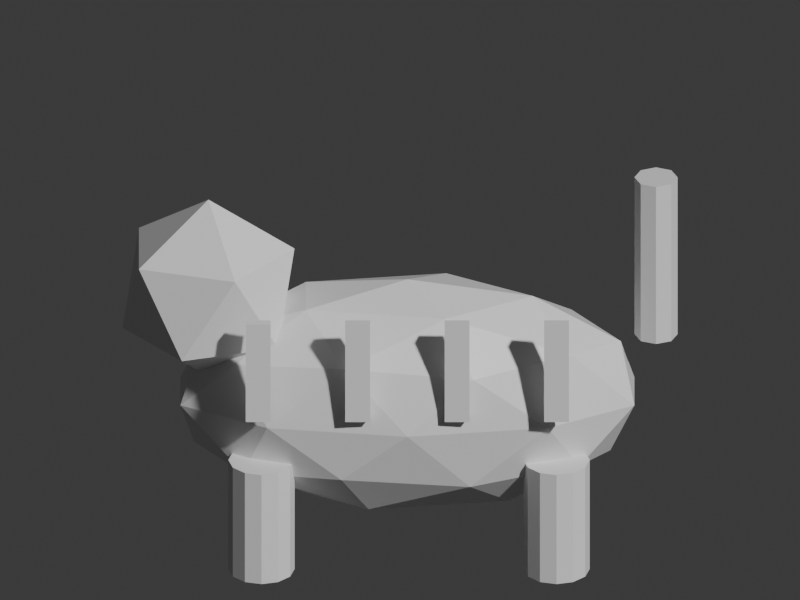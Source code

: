 # Source: folk_hariko_tora.blend  (saved by Blender 5.2.45; exported with 4.5.12 LTS)
import bpy
from mathutils import Matrix  # noqa: F401  (used for matrix-valued properties, if any)

bpy.ops.wm.read_factory_settings(use_empty=True)
scene = bpy.context.scene
scene.name = 'Scene'

# ---- collections
col_collection = bpy.data.collections.new('Collection'); scene.collection.children.link(col_collection)

# ---- materials (node trees are filled in below, after node groups)
mat_orange = bpy.data.materials.new('orange')
mat_orange.diffuse_color = (0.91, 0.47, 0.16, 1.0)
mat_black = bpy.data.materials.new('black')
mat_black.diffuse_color = (0.12, 0.13, 0.15, 1.0)

# ---- material node trees
mat_orange.use_nodes = True; mat_orange.node_tree.nodes.clear()
_N = mat_orange.node_tree.nodes; _L = mat_orange.node_tree.links
n0 = _N.new('ShaderNodeBsdfPrincipled'); n0.name = 'Principled BSDF'; n0.location = (-200, 100)
n0.inputs[10].default_value = 0.005
n1 = _N.new('ShaderNodeOutputMaterial'); n1.name = 'Material Output'; n1.location = (200, 100)
_L.new(n0.outputs[0], n1.inputs[0])
n1.is_active_output = True
mat_black.use_nodes = True; mat_black.node_tree.nodes.clear()
_N = mat_black.node_tree.nodes; _L = mat_black.node_tree.links
n0 = _N.new('ShaderNodeBsdfPrincipled'); n0.name = 'Principled BSDF'; n0.location = (-200, 100)
n0.inputs[10].default_value = 0.005
n1 = _N.new('ShaderNodeOutputMaterial'); n1.name = 'Material Output'; n1.location = (200, 100)
_L.new(n0.outputs[0], n1.inputs[0])
n1.is_active_output = True

# ---- world
world_world = bpy.data.worlds.new('World'); scene.world = world_world
world_world.use_nodes = True; world_world.node_tree.nodes.clear()
_N = world_world.node_tree.nodes; _L = world_world.node_tree.links
n0 = _N.new('ShaderNodeOutputWorld'); n0.name = 'World Output'; n0.location = (200, 100)
n1 = _N.new('ShaderNodeBackground'); n1.name = 'Background'; n1.location = (-200, 100)
n1.inputs[0].default_value = (0.05088, 0.05088, 0.05088, 1.0)
_L.new(n1.outputs[0], n0.inputs[0])
n0.is_active_output = True
world_world.color = (0.05088, 0.05088, 0.05088)
world_world.sun_shadow_jitter_overblur = 0.0

# ---- cameras
cam_camera = bpy.data.cameras.new('Camera')
cam_camera.type = 'ORTHO'
cam_camera.ortho_scale = 2.45

# ---- meshes
me_icosphere = bpy.data.meshes.new('Icosphere')
me_icosphere.from_pydata([(0.0, 0.0, -1.0), (0.7236, -0.5257, -0.4472), (-0.2764, -0.8506, -0.4472), (-0.8944, 0.0, -0.4472), (-0.2764, 0.8506, -0.4472), (0.7236, 0.5257, -0.4472), (0.2764, -0.8506, 0.4472), (-0.7236, -0.5257, 0.4472), (-0.7236, 0.5257, 0.4472), (0.2764, 0.8506, 0.4472), (0.8944, 0.0, 0.4472), (0.0, 0.0, 1.0), (-0.1625, -0.5, -0.8507), (0.4253, -0.309, -0.8507), (0.2629, -0.809, -0.5257), (0.8506, 0.0, -0.5257), (0.4253, 0.309, -0.8507), (-0.5257, 0.0, -0.8507), (-0.6882, -0.5, -0.5257), (-0.1625, 0.5, -0.8507), (-0.6882, 0.5, -0.5257), (0.2629, 0.809, -0.5257), (0.9511, -0.309, 0.0), (0.9511, 0.309, 0.0), (0.0, -1.0, 0.0), (0.5878, -0.809, 0.0), (-0.9511, -0.309, 0.0), (-0.5878, -0.809, 0.0), (-0.5878, 0.809, 0.0), (-0.9511, 0.309, 0.0), (0.5878, 0.809, 0.0), (0.0, 1.0, 0.0), (0.6882, -0.5, 0.5257), (-0.2629, -0.809, 0.5257), (-0.8506, 0.0, 0.5257), (-0.2629, 0.809, 0.5257), (0.6882, 0.5, 0.5257), (0.1625, -0.5, 0.8507), (0.5257, 0.0, 0.8507), (-0.4253, -0.309, 0.8507), (-0.4253, 0.309, 0.8507), (0.1625, 0.5, 0.8507)], [], [(0, 13, 12), (1, 13, 15), (0, 12, 17), (0, 17, 19), (0, 19, 16), (1, 15, 22), (2, 14, 24), (3, 18, 26), (4, 20, 28), (5, 21, 30), (1, 22, 25), (2, 24, 27), (3, 26, 29), (4, 28, 31), (5, 30, 23), (6, 32, 37), (7, 33, 39), (8, 34, 40), (9, 35, 41), (10, 36, 38), (38, 41, 11), (38, 36, 41), (36, 9, 41), (41, 40, 11), (41, 35, 40), (35, 8, 40), (40, 39, 11), (40, 34, 39), (34, 7, 39), (39, 37, 11), (39, 33, 37), (33, 6, 37), (37, 38, 11), (37, 32, 38), (32, 10, 38), (23, 36, 10), (23, 30, 36), (30, 9, 36), (31, 35, 9), (31, 28, 35), (28, 8, 35), (29, 34, 8), (29, 26, 34), (26, 7, 34), (27, 33, 7), (27, 24, 33), (24, 6, 33), (25, 32, 6), (25, 22, 32), (22, 10, 32), (30, 31, 9), (30, 21, 31), (21, 4, 31), (28, 29, 8), (28, 20, 29), (20, 3, 29), (26, 27, 7), (26, 18, 27), (18, 2, 27), (24, 25, 6), (24, 14, 25), (14, 1, 25), (22, 23, 10), (22, 15, 23), (15, 5, 23), (16, 21, 5), (16, 19, 21), (19, 4, 21), (19, 20, 4), (19, 17, 20), (17, 3, 20), (17, 18, 3), (17, 12, 18), (12, 2, 18), (15, 16, 5), (15, 13, 16), (13, 0, 16), (12, 14, 2), (12, 13, 14), (13, 1, 14)])
_uv = me_icosphere.uv_layers.new(name='UVMap')
_uv.uv.foreach_set('vector', [0.1818, 0.0, 0.2273, 0.07873, 0.1364, 0.07873, 0.2727, 0.1575, 0.3182, 0.07873, 0.3636, 0.1575, 0.9091, 0.0, 0.9545, 0.07873, 0.8636, 0.07873, 0.7273, 0.0, 0.7727, 0.07873, 0.6818, 0.07873, 0.5455, 0.0, 0.5909, 0.07873, 0.5, 0.07873, 0.2727, 0.1575, 0.3636, 0.1575, 0.3182, 0.2362, 0.09091, 0.1575, 0.1818, 0.1575, 0.1364, 0.2362, 0.8182, 0.1575, 0.9091, 0.1575, 0.8636, 0.2362, 0.6364, 0.1575, 0.7273, 0.1575, 0.6818, 0.2362, 0.4545, 0.1575, 0.5455, 0.1575, 0.5, 0.2362, 0.2727, 0.1575, 0.3182, 0.2362, 0.2273, 0.2362, 0.09091, 0.1575, 0.1364, 0.2362, 0.04546, 0.2362, 0.8182, 0.1575, 0.8636, 0.2362, 0.7727, 0.2362, 0.6364, 0.1575, 0.6818, 0.2362, 0.5909, 0.2362, 0.4545, 0.1575, 0.5, 0.2362, 0.4091, 0.2362, 0.1818, 0.3149, 0.2727, 0.3149, 0.2273, 0.3937, 0.0, 0.3149, 0.09091, 0.3149, 0.04546, 0.3937, 0.7273, 0.3149, 0.8182, 0.3149, 0.7727, 0.3937, 0.5455, 0.3149, 0.6364, 0.3149, 0.5909, 0.3937, 0.3636, 0.3149, 0.4545, 0.3149, 0.4091, 0.3937, 0.4091, 0.3937, 0.5, 0.3937, 0.4545, 0.4724, 0.4091, 0.3937, 0.4545, 0.3149, 0.5, 0.3937, 0.4545, 0.3149, 0.5455, 0.3149, 0.5, 0.3937, 0.5909, 0.3937, 0.6818, 0.3937, 0.6364, 0.4724, 0.5909, 0.3937, 0.6364, 0.3149, 0.6818, 0.3937, 0.6364, 0.3149, 0.7273, 0.3149, 0.6818, 0.3937, 0.7727, 0.3937, 0.8636, 0.3937, 0.8182, 0.4724, 0.7727, 0.3937, 0.8182, 0.3149, 0.8636, 0.3937, 0.8182, 0.3149, 0.9091, 0.3149, 0.8636, 0.3937, 0.04546, 0.3937, 0.1364, 0.3937, 0.09091, 0.4724, 0.04546, 0.3937, 0.09091, 0.3149, 0.1364, 0.3937, 0.09091, 0.3149, 0.1818, 0.3149, 0.1364, 0.3937, 0.2273, 0.3937, 0.3182, 0.3937, 0.2727, 0.4724, 0.2273, 0.3937, 0.2727, 0.3149, 0.3182, 0.3937, 0.2727, 0.3149, 0.3636, 0.3149, 0.3182, 0.3937, 0.4091, 0.2362, 0.4545, 0.3149, 0.3636, 0.3149, 0.4091, 0.2362, 0.5, 0.2362, 0.4545, 0.3149, 0.5, 0.2362, 0.5455, 0.3149, 0.4545, 0.3149, 0.5909, 0.2362, 0.6364, 0.3149, 0.5455, 0.3149, 0.5909, 0.2362, 0.6818, 0.2362, 0.6364, 0.3149, 0.6818, 0.2362, 0.7273, 0.3149, 0.6364, 0.3149, 0.7727, 0.2362, 0.8182, 0.3149, 0.7273, 0.3149, 0.7727, 0.2362, 0.8636, 0.2362, 0.8182, 0.3149, 0.8636, 0.2362, 0.9091, 0.3149, 0.8182, 0.3149, 0.04546, 0.2362, 0.09091, 0.3149, 0.0, 0.3149, 0.04546, 0.2362, 0.1364, 0.2362, 0.09091, 0.3149, 0.1364, 0.2362, 0.1818, 0.3149, 0.09091, 0.3149, 0.2273, 0.2362, 0.2727, 0.3149, 0.1818, 0.3149, 0.2273, 0.2362, 0.3182, 0.2362, 0.2727, 0.3149, 0.3182, 0.2362, 0.3636, 0.3149, 0.2727, 0.3149, 0.5, 0.2362, 0.5909, 0.2362, 0.5455, 0.3149, 0.5, 0.2362, 0.5455, 0.1575, 0.5909, 0.2362, 0.5455, 0.1575, 0.6364, 0.1575, 0.5909, 0.2362, 0.6818, 0.2362, 0.7727, 0.2362, 0.7273, 0.3149, 0.6818, 0.2362, 0.7273, 0.1575, 0.7727, 0.2362, 0.7273, 0.1575, 0.8182, 0.1575, 0.7727, 0.2362, 0.8636, 0.2362, 0.9545, 0.2362, 0.9091, 0.3149, 0.8636, 0.2362, 0.9091, 0.1575, 0.9545, 0.2362, 0.9091, 0.1575, 1.0, 0.1575, 0.9545, 0.2362, 0.1364, 0.2362, 0.2273, 0.2362, 0.1818, 0.3149, 0.1364, 0.2362, 0.1818, 0.1575, 0.2273, 0.2362, 0.1818, 0.1575, 0.2727, 0.1575, 0.2273, 0.2362, 0.3182, 0.2362, 0.4091, 0.2362, 0.3636, 0.3149, 0.3182, 0.2362, 0.3636, 0.1575, 0.4091, 0.2362, 0.3636, 0.1575, 0.4545, 0.1575, 0.4091, 0.2362, 0.5, 0.07873, 0.5455, 0.1575, 0.4545, 0.1575, 0.5, 0.07873, 0.5909, 0.07873, 0.5455, 0.1575, 0.5909, 0.07873, 0.6364, 0.1575, 0.5455, 0.1575, 0.6818, 0.07873, 0.7273, 0.1575, 0.6364, 0.1575, 0.6818, 0.07873, 0.7727, 0.07873, 0.7273, 0.1575, 0.7727, 0.07873, 0.8182, 0.1575, 0.7273, 0.1575, 0.8636, 0.07873, 0.9091, 0.1575, 0.8182, 0.1575, 0.8636, 0.07873, 0.9545, 0.07873, 0.9091, 0.1575, 0.9545, 0.07873, 1.0, 0.1575, 0.9091, 0.1575, 0.3636, 0.1575, 0.4091, 0.07873, 0.4545, 0.1575, 0.3636, 0.1575, 0.3182, 0.07873, 0.4091, 0.07873, 0.3182, 0.07873, 0.3636, 0.0, 0.4091, 0.07873, 0.1364, 0.07873, 0.1818, 0.1575, 0.09091, 0.1575, 0.1364, 0.07873, 0.2273, 0.07873, 0.1818, 0.1575, 0.2273, 0.07873, 0.2727, 0.1575, 0.1818, 0.1575])
me_icosphere.materials.append(mat_orange)
me_icosphere.update()
me_icosphere_001 = bpy.data.meshes.new('Icosphere.001')
me_icosphere_001.from_pydata([(0.0, 0.0, -1.0), (0.7236, -0.5257, -0.4472), (-0.2764, -0.8506, -0.4472), (-0.8944, 0.0, -0.4472), (-0.2764, 0.8506, -0.4472), (0.7236, 0.5257, -0.4472), (0.2764, -0.8506, 0.4472), (-0.7236, -0.5257, 0.4472), (-0.7236, 0.5257, 0.4472), (0.2764, 0.8506, 0.4472), (0.8944, 0.0, 0.4472), (0.0, 0.0, 1.0)], [], [(0, 1, 2), (1, 0, 5), (0, 2, 3), (0, 3, 4), (0, 4, 5), (1, 5, 10), (2, 1, 6), (3, 2, 7), (4, 3, 8), (5, 4, 9), (1, 10, 6), (2, 6, 7), (3, 7, 8), (4, 8, 9), (5, 9, 10), (6, 10, 11), (7, 6, 11), (8, 7, 11), (9, 8, 11), (10, 9, 11)])
_uv = me_icosphere_001.uv_layers.new(name='UVMap')
_uv.uv.foreach_set('vector', [0.1818, 0.0, 0.2727, 0.1575, 0.09091, 0.1575, 0.2727, 0.1575, 0.3636, 0.0, 0.4545, 0.1575, 0.9091, 0.0, 1.0, 0.1575, 0.8182, 0.1575, 0.7273, 0.0, 0.8182, 0.1575, 0.6364, 0.1575, 0.5455, 0.0, 0.6364, 0.1575, 0.4545, 0.1575, 0.2727, 0.1575, 0.4545, 0.1575, 0.3636, 0.3149, 0.09091, 0.1575, 0.2727, 0.1575, 0.1818, 0.3149, 0.8182, 0.1575, 1.0, 0.1575, 0.9091, 0.3149, 0.6364, 0.1575, 0.8182, 0.1575, 0.7273, 0.3149, 0.4545, 0.1575, 0.6364, 0.1575, 0.5455, 0.3149, 0.2727, 0.1575, 0.3636, 0.3149, 0.1818, 0.3149, 0.09091, 0.1575, 0.1818, 0.3149, 0.0, 0.3149, 0.8182, 0.1575, 0.9091, 0.3149, 0.7273, 0.3149, 0.6364, 0.1575, 0.7273, 0.3149, 0.5455, 0.3149, 0.4545, 0.1575, 0.5455, 0.3149, 0.3636, 0.3149, 0.1818, 0.3149, 0.3636, 0.3149, 0.2727, 0.4724, 0.0, 0.3149, 0.1818, 0.3149, 0.09091, 0.4724, 0.7273, 0.3149, 0.9091, 0.3149, 0.8182, 0.4724, 0.5455, 0.3149, 0.7273, 0.3149, 0.6364, 0.4724, 0.3636, 0.3149, 0.5455, 0.3149, 0.4545, 0.4724])
me_icosphere_001.materials.append(mat_orange)
me_icosphere_001.update()
me_cylinder = bpy.data.meshes.new('Cylinder')
me_cylinder.from_pydata([(0.0, 0.1, -0.185), (0.0, 0.1, 0.185), (0.05, 0.0866, -0.185), (0.05, 0.0866, 0.185), (0.0866, 0.05, -0.185), (0.0866, 0.05, 0.185), (0.1, 0.0, -0.185), (0.1, 0.0, 0.185), (0.0866, -0.05, -0.185), (0.0866, -0.05, 0.185), (0.05, -0.0866, -0.185), (0.05, -0.0866, 0.185), (0.0, -0.1, -0.185), (0.0, -0.1, 0.185), (-0.05, -0.0866, -0.185), (-0.05, -0.0866, 0.185), (-0.0866, -0.05, -0.185), (-0.0866, -0.05, 0.185), (-0.1, 0.0, -0.185), (-0.1, 0.0, 0.185), (-0.0866, 0.05, -0.185), (-0.0866, 0.05, 0.185), (-0.05, 0.0866, -0.185), (-0.05, 0.0866, 0.185)], [], [(0, 1, 3, 2), (2, 3, 5, 4), (4, 5, 7, 6), (6, 7, 9, 8), (8, 9, 11, 10), (10, 11, 13, 12), (12, 13, 15, 14), (14, 15, 17, 16), (16, 17, 19, 18), (18, 19, 21, 20), (3, 1, 23, 21, 19, 17, 15, 13, 11, 9, 7, 5), (20, 21, 23, 22), (22, 23, 1, 0), (0, 2, 4, 6, 8, 10, 12, 14, 16, 18, 20, 22)])
_uv = me_cylinder.uv_layers.new(name='UVMap')
_uv.uv.foreach_set('vector', [1.0, 0.5, 1.0, 1.0, 0.9167, 1.0, 0.9167, 0.5, 0.9167, 0.5, 0.9167, 1.0, 0.8333, 1.0, 0.8333, 0.5, 0.8333, 0.5, 0.8333, 1.0, 0.75, 1.0, 0.75, 0.5, 0.75, 0.5, 0.75, 1.0, 0.6667, 1.0, 0.6667, 0.5, 0.6667, 0.5, 0.6667, 1.0, 0.5833, 1.0, 0.5833, 0.5, 0.5833, 0.5, 0.5833, 1.0, 0.5, 1.0, 0.5, 0.5, 0.5, 0.5, 0.5, 1.0, 0.4167, 1.0, 0.4167, 0.5, 0.4167, 0.5, 0.4167, 1.0, 0.3333, 1.0, 0.3333, 0.5, 0.3333, 0.5, 0.3333, 1.0, 0.25, 1.0, 0.25, 0.5, 0.25, 0.5, 0.25, 1.0, 0.1667, 1.0, 0.1667, 0.5, 0.37, 0.4578, 0.25, 0.49, 0.13, 0.4578, 0.04215, 0.37, 0.01, 0.25, 0.04215, 0.13, 0.13, 0.04215, 0.25, 0.01, 0.37, 0.04215, 0.4578, 0.13, 0.49, 0.25, 0.4578, 0.37, 0.1667, 0.5, 0.1667, 1.0, 0.08333, 1.0, 0.08333, 0.5, 0.08333, 0.5, 0.08333, 1.0, 7.451e-08, 1.0, 7.451e-08, 0.5, 0.75, 0.49, 0.87, 0.4578, 0.9578, 0.37, 0.99, 0.25, 0.9578, 0.13, 0.87, 0.04215, 0.75, 0.01, 0.63, 0.04215, 0.5422, 0.13, 0.51, 0.25, 0.5422, 0.37, 0.63, 0.4578])
me_cylinder.materials.append(mat_orange)
me_cylinder.update()
me_cylinder_001 = bpy.data.meshes.new('Cylinder.001')
me_cylinder_001.from_pydata([(0.0, 0.1, -0.185), (0.0, 0.1, 0.185), (0.05, 0.0866, -0.185), (0.05, 0.0866, 0.185), (0.0866, 0.05, -0.185), (0.0866, 0.05, 0.185), (0.1, 0.0, -0.185), (0.1, 0.0, 0.185), (0.0866, -0.05, -0.185), (0.0866, -0.05, 0.185), (0.05, -0.0866, -0.185), (0.05, -0.0866, 0.185), (0.0, -0.1, -0.185), (0.0, -0.1, 0.185), (-0.05, -0.0866, -0.185), (-0.05, -0.0866, 0.185), (-0.0866, -0.05, -0.185), (-0.0866, -0.05, 0.185), (-0.1, 0.0, -0.185), (-0.1, 0.0, 0.185), (-0.0866, 0.05, -0.185), (-0.0866, 0.05, 0.185), (-0.05, 0.0866, -0.185), (-0.05, 0.0866, 0.185)], [], [(0, 1, 3, 2), (2, 3, 5, 4), (4, 5, 7, 6), (6, 7, 9, 8), (8, 9, 11, 10), (10, 11, 13, 12), (12, 13, 15, 14), (14, 15, 17, 16), (16, 17, 19, 18), (18, 19, 21, 20), (3, 1, 23, 21, 19, 17, 15, 13, 11, 9, 7, 5), (20, 21, 23, 22), (22, 23, 1, 0), (0, 2, 4, 6, 8, 10, 12, 14, 16, 18, 20, 22)])
_uv = me_cylinder_001.uv_layers.new(name='UVMap')
_uv.uv.foreach_set('vector', [1.0, 0.5, 1.0, 1.0, 0.9167, 1.0, 0.9167, 0.5, 0.9167, 0.5, 0.9167, 1.0, 0.8333, 1.0, 0.8333, 0.5, 0.8333, 0.5, 0.8333, 1.0, 0.75, 1.0, 0.75, 0.5, 0.75, 0.5, 0.75, 1.0, 0.6667, 1.0, 0.6667, 0.5, 0.6667, 0.5, 0.6667, 1.0, 0.5833, 1.0, 0.5833, 0.5, 0.5833, 0.5, 0.5833, 1.0, 0.5, 1.0, 0.5, 0.5, 0.5, 0.5, 0.5, 1.0, 0.4167, 1.0, 0.4167, 0.5, 0.4167, 0.5, 0.4167, 1.0, 0.3333, 1.0, 0.3333, 0.5, 0.3333, 0.5, 0.3333, 1.0, 0.25, 1.0, 0.25, 0.5, 0.25, 0.5, 0.25, 1.0, 0.1667, 1.0, 0.1667, 0.5, 0.37, 0.4578, 0.25, 0.49, 0.13, 0.4578, 0.04215, 0.37, 0.01, 0.25, 0.04215, 0.13, 0.13, 0.04215, 0.25, 0.01, 0.37, 0.04215, 0.4578, 0.13, 0.49, 0.25, 0.4578, 0.37, 0.1667, 0.5, 0.1667, 1.0, 0.08333, 1.0, 0.08333, 0.5, 0.08333, 0.5, 0.08333, 1.0, 7.451e-08, 1.0, 7.451e-08, 0.5, 0.75, 0.49, 0.87, 0.4578, 0.9578, 0.37, 0.99, 0.25, 0.9578, 0.13, 0.87, 0.04215, 0.75, 0.01, 0.63, 0.04215, 0.5422, 0.13, 0.51, 0.25, 0.5422, 0.37, 0.63, 0.4578])
me_cylinder_001.materials.append(mat_orange)
me_cylinder_001.update()
me_cylinder_002 = bpy.data.meshes.new('Cylinder.002')
me_cylinder_002.from_pydata([(0.0, 0.1, -0.185), (0.0, 0.1, 0.185), (0.05, 0.0866, -0.185), (0.05, 0.0866, 0.185), (0.0866, 0.05, -0.185), (0.0866, 0.05, 0.185), (0.1, 0.0, -0.185), (0.1, 0.0, 0.185), (0.0866, -0.05, -0.185), (0.0866, -0.05, 0.185), (0.05, -0.0866, -0.185), (0.05, -0.0866, 0.185), (0.0, -0.1, -0.185), (0.0, -0.1, 0.185), (-0.05, -0.0866, -0.185), (-0.05, -0.0866, 0.185), (-0.0866, -0.05, -0.185), (-0.0866, -0.05, 0.185), (-0.1, 0.0, -0.185), (-0.1, 0.0, 0.185), (-0.0866, 0.05, -0.185), (-0.0866, 0.05, 0.185), (-0.05, 0.0866, -0.185), (-0.05, 0.0866, 0.185)], [], [(0, 1, 3, 2), (2, 3, 5, 4), (4, 5, 7, 6), (6, 7, 9, 8), (8, 9, 11, 10), (10, 11, 13, 12), (12, 13, 15, 14), (14, 15, 17, 16), (16, 17, 19, 18), (18, 19, 21, 20), (3, 1, 23, 21, 19, 17, 15, 13, 11, 9, 7, 5), (20, 21, 23, 22), (22, 23, 1, 0), (0, 2, 4, 6, 8, 10, 12, 14, 16, 18, 20, 22)])
_uv = me_cylinder_002.uv_layers.new(name='UVMap')
_uv.uv.foreach_set('vector', [1.0, 0.5, 1.0, 1.0, 0.9167, 1.0, 0.9167, 0.5, 0.9167, 0.5, 0.9167, 1.0, 0.8333, 1.0, 0.8333, 0.5, 0.8333, 0.5, 0.8333, 1.0, 0.75, 1.0, 0.75, 0.5, 0.75, 0.5, 0.75, 1.0, 0.6667, 1.0, 0.6667, 0.5, 0.6667, 0.5, 0.6667, 1.0, 0.5833, 1.0, 0.5833, 0.5, 0.5833, 0.5, 0.5833, 1.0, 0.5, 1.0, 0.5, 0.5, 0.5, 0.5, 0.5, 1.0, 0.4167, 1.0, 0.4167, 0.5, 0.4167, 0.5, 0.4167, 1.0, 0.3333, 1.0, 0.3333, 0.5, 0.3333, 0.5, 0.3333, 1.0, 0.25, 1.0, 0.25, 0.5, 0.25, 0.5, 0.25, 1.0, 0.1667, 1.0, 0.1667, 0.5, 0.37, 0.4578, 0.25, 0.49, 0.13, 0.4578, 0.04215, 0.37, 0.01, 0.25, 0.04215, 0.13, 0.13, 0.04215, 0.25, 0.01, 0.37, 0.04215, 0.4578, 0.13, 0.49, 0.25, 0.4578, 0.37, 0.1667, 0.5, 0.1667, 1.0, 0.08333, 1.0, 0.08333, 0.5, 0.08333, 0.5, 0.08333, 1.0, 7.451e-08, 1.0, 7.451e-08, 0.5, 0.75, 0.49, 0.87, 0.4578, 0.9578, 0.37, 0.99, 0.25, 0.9578, 0.13, 0.87, 0.04215, 0.75, 0.01, 0.63, 0.04215, 0.5422, 0.13, 0.51, 0.25, 0.5422, 0.37, 0.63, 0.4578])
me_cylinder_002.materials.append(mat_orange)
me_cylinder_002.update()
me_cylinder_003 = bpy.data.meshes.new('Cylinder.003')
me_cylinder_003.from_pydata([(0.0, 0.1, -0.185), (0.0, 0.1, 0.185), (0.05, 0.0866, -0.185), (0.05, 0.0866, 0.185), (0.0866, 0.05, -0.185), (0.0866, 0.05, 0.185), (0.1, 0.0, -0.185), (0.1, 0.0, 0.185), (0.0866, -0.05, -0.185), (0.0866, -0.05, 0.185), (0.05, -0.0866, -0.185), (0.05, -0.0866, 0.185), (0.0, -0.1, -0.185), (0.0, -0.1, 0.185), (-0.05, -0.0866, -0.185), (-0.05, -0.0866, 0.185), (-0.0866, -0.05, -0.185), (-0.0866, -0.05, 0.185), (-0.1, 0.0, -0.185), (-0.1, 0.0, 0.185), (-0.0866, 0.05, -0.185), (-0.0866, 0.05, 0.185), (-0.05, 0.0866, -0.185), (-0.05, 0.0866, 0.185)], [], [(0, 1, 3, 2), (2, 3, 5, 4), (4, 5, 7, 6), (6, 7, 9, 8), (8, 9, 11, 10), (10, 11, 13, 12), (12, 13, 15, 14), (14, 15, 17, 16), (16, 17, 19, 18), (18, 19, 21, 20), (3, 1, 23, 21, 19, 17, 15, 13, 11, 9, 7, 5), (20, 21, 23, 22), (22, 23, 1, 0), (0, 2, 4, 6, 8, 10, 12, 14, 16, 18, 20, 22)])
_uv = me_cylinder_003.uv_layers.new(name='UVMap')
_uv.uv.foreach_set('vector', [1.0, 0.5, 1.0, 1.0, 0.9167, 1.0, 0.9167, 0.5, 0.9167, 0.5, 0.9167, 1.0, 0.8333, 1.0, 0.8333, 0.5, 0.8333, 0.5, 0.8333, 1.0, 0.75, 1.0, 0.75, 0.5, 0.75, 0.5, 0.75, 1.0, 0.6667, 1.0, 0.6667, 0.5, 0.6667, 0.5, 0.6667, 1.0, 0.5833, 1.0, 0.5833, 0.5, 0.5833, 0.5, 0.5833, 1.0, 0.5, 1.0, 0.5, 0.5, 0.5, 0.5, 0.5, 1.0, 0.4167, 1.0, 0.4167, 0.5, 0.4167, 0.5, 0.4167, 1.0, 0.3333, 1.0, 0.3333, 0.5, 0.3333, 0.5, 0.3333, 1.0, 0.25, 1.0, 0.25, 0.5, 0.25, 0.5, 0.25, 1.0, 0.1667, 1.0, 0.1667, 0.5, 0.37, 0.4578, 0.25, 0.49, 0.13, 0.4578, 0.04215, 0.37, 0.01, 0.25, 0.04215, 0.13, 0.13, 0.04215, 0.25, 0.01, 0.37, 0.04215, 0.4578, 0.13, 0.49, 0.25, 0.4578, 0.37, 0.1667, 0.5, 0.1667, 1.0, 0.08333, 1.0, 0.08333, 0.5, 0.08333, 0.5, 0.08333, 1.0, 7.451e-08, 1.0, 7.451e-08, 0.5, 0.75, 0.49, 0.87, 0.4578, 0.9578, 0.37, 0.99, 0.25, 0.9578, 0.13, 0.87, 0.04215, 0.75, 0.01, 0.63, 0.04215, 0.5422, 0.13, 0.51, 0.25, 0.5422, 0.37, 0.63, 0.4578])
me_cylinder_003.materials.append(mat_orange)
me_cylinder_003.update()
me_cube = bpy.data.meshes.new('Cube')
me_cube.from_pydata([(-0.0375, -0.015, -0.165), (-0.0375, -0.015, 0.165), (-0.0375, 0.015, -0.165), (-0.0375, 0.015, 0.165), (0.0375, -0.015, -0.165), (0.0375, -0.015, 0.165), (0.0375, 0.015, -0.165), (0.0375, 0.015, 0.165)], [], [(0, 1, 3, 2), (2, 3, 7, 6), (6, 7, 5, 4), (4, 5, 1, 0), (2, 6, 4, 0), (7, 3, 1, 5)])
_uv = me_cube.uv_layers.new(name='UVMap')
_uv.uv.foreach_set('vector', [0.375, 0.0, 0.625, 0.0, 0.625, 0.25, 0.375, 0.25, 0.375, 0.25, 0.625, 0.25, 0.625, 0.5, 0.375, 0.5, 0.375, 0.5, 0.625, 0.5, 0.625, 0.75, 0.375, 0.75, 0.375, 0.75, 0.625, 0.75, 0.625, 1.0, 0.375, 1.0, 0.125, 0.5, 0.375, 0.5, 0.375, 0.75, 0.125, 0.75, 0.625, 0.5, 0.875, 0.5, 0.875, 0.75, 0.625, 0.75])
me_cube.materials.append(mat_black)
me_cube.update()
me_cube_001 = bpy.data.meshes.new('Cube.001')
me_cube_001.from_pydata([(-0.0375, -0.015, -0.165), (-0.0375, -0.015, 0.165), (-0.0375, 0.015, -0.165), (-0.0375, 0.015, 0.165), (0.0375, -0.015, -0.165), (0.0375, -0.015, 0.165), (0.0375, 0.015, -0.165), (0.0375, 0.015, 0.165)], [], [(0, 1, 3, 2), (2, 3, 7, 6), (6, 7, 5, 4), (4, 5, 1, 0), (2, 6, 4, 0), (7, 3, 1, 5)])
_uv = me_cube_001.uv_layers.new(name='UVMap')
_uv.uv.foreach_set('vector', [0.375, 0.0, 0.625, 0.0, 0.625, 0.25, 0.375, 0.25, 0.375, 0.25, 0.625, 0.25, 0.625, 0.5, 0.375, 0.5, 0.375, 0.5, 0.625, 0.5, 0.625, 0.75, 0.375, 0.75, 0.375, 0.75, 0.625, 0.75, 0.625, 1.0, 0.375, 1.0, 0.125, 0.5, 0.375, 0.5, 0.375, 0.75, 0.125, 0.75, 0.625, 0.5, 0.875, 0.5, 0.875, 0.75, 0.625, 0.75])
me_cube_001.materials.append(mat_black)
me_cube_001.update()
me_cube_002 = bpy.data.meshes.new('Cube.002')
me_cube_002.from_pydata([(-0.0375, -0.015, -0.165), (-0.0375, -0.015, 0.165), (-0.0375, 0.015, -0.165), (-0.0375, 0.015, 0.165), (0.0375, -0.015, -0.165), (0.0375, -0.015, 0.165), (0.0375, 0.015, -0.165), (0.0375, 0.015, 0.165)], [], [(0, 1, 3, 2), (2, 3, 7, 6), (6, 7, 5, 4), (4, 5, 1, 0), (2, 6, 4, 0), (7, 3, 1, 5)])
_uv = me_cube_002.uv_layers.new(name='UVMap')
_uv.uv.foreach_set('vector', [0.375, 0.0, 0.625, 0.0, 0.625, 0.25, 0.375, 0.25, 0.375, 0.25, 0.625, 0.25, 0.625, 0.5, 0.375, 0.5, 0.375, 0.5, 0.625, 0.5, 0.625, 0.75, 0.375, 0.75, 0.375, 0.75, 0.625, 0.75, 0.625, 1.0, 0.375, 1.0, 0.125, 0.5, 0.375, 0.5, 0.375, 0.75, 0.125, 0.75, 0.625, 0.5, 0.875, 0.5, 0.875, 0.75, 0.625, 0.75])
me_cube_002.materials.append(mat_black)
me_cube_002.update()
me_cube_003 = bpy.data.meshes.new('Cube.003')
me_cube_003.from_pydata([(-0.0375, -0.015, -0.165), (-0.0375, -0.015, 0.165), (-0.0375, 0.015, -0.165), (-0.0375, 0.015, 0.165), (0.0375, -0.015, -0.165), (0.0375, -0.015, 0.165), (0.0375, 0.015, -0.165), (0.0375, 0.015, 0.165)], [], [(0, 1, 3, 2), (2, 3, 7, 6), (6, 7, 5, 4), (4, 5, 1, 0), (2, 6, 4, 0), (7, 3, 1, 5)])
_uv = me_cube_003.uv_layers.new(name='UVMap')
_uv.uv.foreach_set('vector', [0.375, 0.0, 0.625, 0.0, 0.625, 0.25, 0.375, 0.25, 0.375, 0.25, 0.625, 0.25, 0.625, 0.5, 0.375, 0.5, 0.375, 0.5, 0.625, 0.5, 0.625, 0.75, 0.375, 0.75, 0.375, 0.75, 0.625, 0.75, 0.625, 1.0, 0.375, 1.0, 0.125, 0.5, 0.375, 0.5, 0.375, 0.75, 0.125, 0.75, 0.625, 0.5, 0.875, 0.5, 0.875, 0.75, 0.625, 0.75])
me_cube_003.materials.append(mat_black)
me_cube_003.update()
me_cylinder_004 = bpy.data.meshes.new('Cylinder.004')
me_cylinder_004.from_pydata([(0.0, 0.065, -0.2663), (0.0, 0.065, 0.2663), (0.04596, 0.04596, -0.2663), (0.04596, 0.04596, 0.2663), (0.065, 0.0, -0.2663), (0.065, 0.0, 0.2663), (0.04596, -0.04596, -0.2663), (0.04596, -0.04596, 0.2663), (0.0, -0.065, -0.2663), (0.0, -0.065, 0.2663), (-0.04596, -0.04596, -0.2663), (-0.04596, -0.04596, 0.2663), (-0.065, 0.0, -0.2663), (-0.065, 0.0, 0.2663), (-0.04596, 0.04596, -0.2663), (-0.04596, 0.04596, 0.2663)], [], [(0, 1, 3, 2), (2, 3, 5, 4), (4, 5, 7, 6), (6, 7, 9, 8), (8, 9, 11, 10), (10, 11, 13, 12), (3, 1, 15, 13, 11, 9, 7, 5), (12, 13, 15, 14), (14, 15, 1, 0), (0, 2, 4, 6, 8, 10, 12, 14)])
_uv = me_cylinder_004.uv_layers.new(name='UVMap')
_uv.uv.foreach_set('vector', [1.0, 0.5, 1.0, 1.0, 0.875, 1.0, 0.875, 0.5, 0.875, 0.5, 0.875, 1.0, 0.75, 1.0, 0.75, 0.5, 0.75, 0.5, 0.75, 1.0, 0.625, 1.0, 0.625, 0.5, 0.625, 0.5, 0.625, 1.0, 0.5, 1.0, 0.5, 0.5, 0.5, 0.5, 0.5, 1.0, 0.375, 1.0, 0.375, 0.5, 0.375, 0.5, 0.375, 1.0, 0.25, 1.0, 0.25, 0.5, 0.4197, 0.4197, 0.25, 0.49, 0.08029, 0.4197, 0.01, 0.25, 0.08029, 0.08029, 0.25, 0.01, 0.4197, 0.08029, 0.49, 0.25, 0.25, 0.5, 0.25, 1.0, 0.125, 1.0, 0.125, 0.5, 0.125, 0.5, 0.125, 1.0, 0.0, 1.0, 0.0, 0.5, 0.75, 0.49, 0.9197, 0.4197, 0.99, 0.25, 0.9197, 0.08029, 0.75, 0.01, 0.5803, 0.08029, 0.51, 0.25, 0.5803, 0.4197])
me_cylinder_004.materials.append(mat_black)
me_cylinder_004.update()

# ---- objects
ob_hariko_tiger_torso = bpy.data.objects.new('Hariko tiger torso', me_icosphere)
ob_tiger_head = bpy.data.objects.new('Tiger head', me_icosphere_001)
ob_tiger_foot = bpy.data.objects.new('Tiger foot', me_cylinder)
ob_tiger_foot_001 = bpy.data.objects.new('Tiger foot.001', me_cylinder_001)
ob_tiger_foot_002 = bpy.data.objects.new('Tiger foot.002', me_cylinder_002)
ob_tiger_foot_003 = bpy.data.objects.new('Tiger foot.003', me_cylinder_003)
ob_painted_tiger_stripe = bpy.data.objects.new('Painted tiger stripe', me_cube)
ob_painted_tiger_stripe_001 = bpy.data.objects.new('Painted tiger stripe.001', me_cube_001)
ob_painted_tiger_stripe_002 = bpy.data.objects.new('Painted tiger stripe.002', me_cube_002)
ob_painted_tiger_stripe_003 = bpy.data.objects.new('Painted tiger stripe.003', me_cube_003)
ob_curved_tiger_tail = bpy.data.objects.new('Curved tiger tail', me_cylinder_004)
ob_turntable_camera = bpy.data.objects.new('Turntable_Camera', cam_camera)

# ---- transforms, parenting, visibility, modifiers, constraints
ob_hariko_tiger_torso.location = (0.02253, 0.005076, 0.5127)
ob_hariko_tiger_torso.scale = (0.731, 0.3046, 0.3858)
ob_tiger_head.location = (-0.5866, 0.005076, 0.8681)
ob_tiger_head.scale = (0.2944, 0.264, 0.3046)
ob_tiger_foot.location = (-0.4242, -0.1878, 0.1878)
ob_tiger_foot.scale = (1.015, 1.015, 1.015)
ob_tiger_foot_001.location = (-0.4242, 0.198, 0.1878)
ob_tiger_foot_001.scale = (1.015, 1.015, 1.015)
ob_tiger_foot_002.location = (0.4794, -0.1878, 0.1878)
ob_tiger_foot_002.scale = (1.015, 1.015, 1.015)
ob_tiger_foot_003.location = (0.4794, 0.198, 0.1878)
ob_tiger_foot_003.scale = (1.015, 1.015, 1.015)
ob_painted_tiger_stripe.location = (-0.4344, -0.2944, 0.7361)
ob_painted_tiger_stripe.scale = (1.015, 1.015, 1.015)
ob_painted_tiger_stripe_001.location = (-0.1298, -0.2944, 0.7361)
ob_painted_tiger_stripe_001.scale = (1.015, 1.015, 1.015)
ob_painted_tiger_stripe_002.location = (0.1748, -0.2944, 0.7361)
ob_painted_tiger_stripe_002.scale = (1.015, 1.015, 1.015)
ob_painted_tiger_stripe_003.location = (0.4794, -0.2944, 0.7361)
ob_painted_tiger_stripe_003.scale = (1.015, 1.015, 1.015)
ob_curved_tiger_tail.location = (0.784, 0.005076, 0.9798)
ob_curved_tiger_tail.scale = (1.015, 1.015, 1.015)
ob_turntable_camera.location = (2.817e-16, -4.6, 3.2)
ob_turntable_camera.rotation_euler = (1.095, 3.154e-24, 6.123e-17)

# ---- collection membership
col_collection.objects.link(ob_hariko_tiger_torso)
col_collection.objects.link(ob_tiger_head)
col_collection.objects.link(ob_tiger_foot)
col_collection.objects.link(ob_tiger_foot_001)
col_collection.objects.link(ob_tiger_foot_002)
col_collection.objects.link(ob_tiger_foot_003)
col_collection.objects.link(ob_painted_tiger_stripe)
col_collection.objects.link(ob_painted_tiger_stripe_001)
col_collection.objects.link(ob_painted_tiger_stripe_002)
col_collection.objects.link(ob_painted_tiger_stripe_003)
col_collection.objects.link(ob_curved_tiger_tail)
col_collection.objects.link(ob_turntable_camera)

# ---- scene / render settings (as saved in the file)
scene.camera = ob_turntable_camera
scene.frame_start = 1; scene.frame_end = 144; scene.frame_set(144)
scene.render.engine = 'BLENDER_WORKBENCH'
scene.render.resolution_x = 400
scene.render.resolution_y = 300
scene.render.bake_bias = 0.0
scene.render.bake_samples = 0
scene.render.compositor_device = 'GPU'
scene.eevee.use_volume_custom_range = False
scene.eevee.fast_gi_thickness_near = 0.1
scene.eevee.fast_gi_thickness_far = 0.0
scene.eevee.ray_tracing_options.screen_trace_thickness = 0.1
bpy.context.view_layer.update()

# ---- added for rendering (the .blend has no usable light): sun
light_auto_sun = bpy.data.lights.new('AutoSun', 'SUN')
light_auto_sun.energy = 3.0
light_auto_sun.angle = 0.0523599
ob_auto_sun = bpy.data.objects.new('AutoSun', light_auto_sun)
scene.collection.objects.link(ob_auto_sun)
ob_auto_sun.rotation_euler = (0.872665, 0.174533, 0.523599)
bpy.context.view_layer.update()
